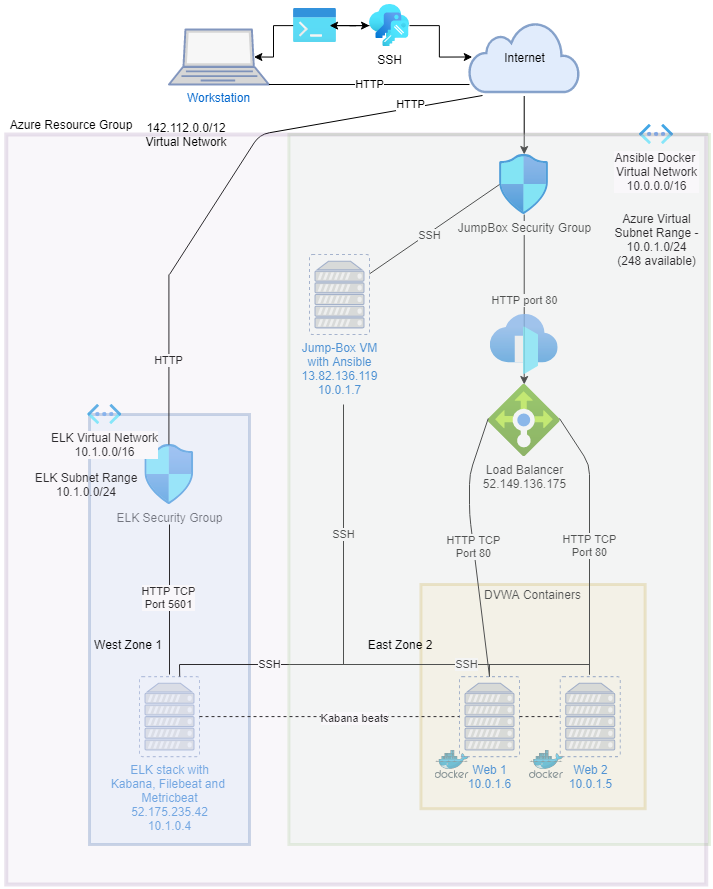

The diagram above was exported from draw.io. Its source (the exported page's mxGraphModel, read from the mxfile embedded in the PNG):
<mxGraphModel dx="2031" dy="1007" grid="1" gridSize="10" guides="1" tooltips="1" connect="1" arrows="1" fold="1" page="1" pageScale="1" pageWidth="850" pageHeight="1100" math="0" shadow="0">
  <root>
    <mxCell id="0" />
    <mxCell id="1" parent="0" />
    <mxCell id="I7eLPGNSHb6Zk4QtxWfe-39" value="" style="edgeStyle=orthogonalEdgeStyle;rounded=0;orthogonalLoop=1;jettySize=auto;html=1;entryX=0.06;entryY=0.5;entryDx=0;entryDy=0;entryPerimeter=0;" edge="1" parent="1" source="I7eLPGNSHb6Zk4QtxWfe-1" target="I7eLPGNSHb6Zk4QtxWfe-11">
      <mxGeometry relative="1" as="geometry" />
    </mxCell>
    <mxCell id="I7eLPGNSHb6Zk4QtxWfe-40" value="" style="edgeStyle=orthogonalEdgeStyle;rounded=0;orthogonalLoop=1;jettySize=auto;html=1;entryX=0.85;entryY=0.5;entryDx=0;entryDy=0;entryPerimeter=0;" edge="1" parent="1" source="I7eLPGNSHb6Zk4QtxWfe-71" target="I7eLPGNSHb6Zk4QtxWfe-26">
      <mxGeometry relative="1" as="geometry">
        <Array as="points">
          <mxPoint x="384" y="91" />
          <mxPoint x="384" y="123" />
        </Array>
      </mxGeometry>
    </mxCell>
    <mxCell id="I7eLPGNSHb6Zk4QtxWfe-1" value="SSH" style="aspect=fixed;html=1;points=[];align=center;image;fontSize=12;image=img/lib/azure2/security/Keys.svg;" vertex="1" parent="1">
      <mxGeometry x="480" y="70" width="40" height="42.23" as="geometry" />
    </mxCell>
    <mxCell id="I7eLPGNSHb6Zk4QtxWfe-5" value="Load Balancer&lt;br&gt;52.149.136.175" style="aspect=fixed;html=1;points=[];align=center;image;fontSize=12;image=img/lib/azure2/networking/Load_Balancers.svg;" vertex="1" parent="1">
      <mxGeometry x="598.72" y="450" width="72" height="72" as="geometry" />
    </mxCell>
    <mxCell id="I7eLPGNSHb6Zk4QtxWfe-10" value="" style="whiteSpace=wrap;html=1;aspect=fixed;opacity=40;perimeterSpacing=3;strokeWidth=3;fillColor=#fff2cc;strokeColor=#d6b656;" vertex="1" parent="1">
      <mxGeometry x="531.4399999999999" y="650" width="224.2" height="224.2" as="geometry" />
    </mxCell>
    <mxCell id="I7eLPGNSHb6Zk4QtxWfe-49" value="" style="edgeStyle=orthogonalEdgeStyle;rounded=0;orthogonalLoop=1;jettySize=auto;html=1;" edge="1" parent="1" source="I7eLPGNSHb6Zk4QtxWfe-11" target="I7eLPGNSHb6Zk4QtxWfe-30">
      <mxGeometry relative="1" as="geometry" />
    </mxCell>
    <mxCell id="I7eLPGNSHb6Zk4QtxWfe-11" value="Internet" style="html=1;outlineConnect=0;fillColor=#dae8fc;strokeColor=#6c8ebf;gradientDirection=north;strokeWidth=2;shape=mxgraph.networks.cloud;opacity=80;perimeterSpacing=4;" vertex="1" parent="1">
      <mxGeometry x="579.71" y="87.5" width="110" height="70" as="geometry" />
    </mxCell>
    <mxCell id="I7eLPGNSHb6Zk4QtxWfe-26" value="Workstation" style="fontColor=#0066CC;verticalAlign=top;verticalLabelPosition=bottom;labelPosition=center;align=center;html=1;outlineConnect=0;fillColor=#CCCCCC;strokeColor=#6881B3;gradientColor=none;gradientDirection=north;strokeWidth=2;shape=mxgraph.networks.laptop;opacity=80;" vertex="1" parent="1">
      <mxGeometry x="279.4100000000001" y="95" width="100" height="55" as="geometry" />
    </mxCell>
    <mxCell id="I7eLPGNSHb6Zk4QtxWfe-27" value="ELK Security Group" style="aspect=fixed;html=1;points=[];align=center;image;fontSize=12;image=img/lib/azure2/networking/Network_Security_Groups.svg;" vertex="1" parent="1">
      <mxGeometry x="255.30000000000004" y="510" width="49.41" height="60" as="geometry" />
    </mxCell>
    <mxCell id="I7eLPGNSHb6Zk4QtxWfe-28" value="Jump-Box VM&lt;br&gt;with Ansible&lt;br&gt;13.82.136.119&lt;br&gt;10.0.1.7" style="fontColor=#0066CC;verticalAlign=top;verticalLabelPosition=bottom;labelPosition=center;align=center;html=1;outlineConnect=0;fillColor=#CCCCCC;strokeColor=#6881B3;gradientColor=none;gradientDirection=north;strokeWidth=2;shape=mxgraph.networks.virtual_server;opacity=80;" vertex="1" parent="1">
      <mxGeometry x="420" y="320" width="60" height="80" as="geometry" />
    </mxCell>
    <mxCell id="I7eLPGNSHb6Zk4QtxWfe-29" value="ELK stack with&lt;br&gt;Kabana, Filebeat and&amp;nbsp;&lt;br&gt;Metricbeat&lt;br&gt;52.175.235.42&lt;br&gt;10.1.0.4" style="fontColor=#0066CC;verticalAlign=top;verticalLabelPosition=bottom;labelPosition=center;align=center;html=1;outlineConnect=0;fillColor=#CCCCCC;strokeColor=#6881B3;gradientColor=none;gradientDirection=north;strokeWidth=2;shape=mxgraph.networks.virtual_server;opacity=80;" vertex="1" parent="1">
      <mxGeometry x="250" y="742.1" width="60" height="80" as="geometry" />
    </mxCell>
    <mxCell id="I7eLPGNSHb6Zk4QtxWfe-42" value="HTTP port 80" style="edgeStyle=orthogonalEdgeStyle;rounded=0;orthogonalLoop=1;jettySize=auto;html=1;" edge="1" parent="1" source="I7eLPGNSHb6Zk4QtxWfe-30" target="I7eLPGNSHb6Zk4QtxWfe-5">
      <mxGeometry relative="1" as="geometry" />
    </mxCell>
    <mxCell id="I7eLPGNSHb6Zk4QtxWfe-30" value="JumpBox Security Group" style="aspect=fixed;html=1;points=[];align=center;image;fontSize=12;image=img/lib/azure2/networking/Network_Security_Groups.svg;direction=east;" vertex="1" parent="1">
      <mxGeometry x="610.01" y="220" width="49.41" height="60" as="geometry" />
    </mxCell>
    <mxCell id="I7eLPGNSHb6Zk4QtxWfe-36" value="HTTP" style="endArrow=none;html=1;exitX=1;exitY=1;exitDx=0;exitDy=0;exitPerimeter=0;entryX=0.036;entryY=0.853;entryDx=0;entryDy=0;entryPerimeter=0;" edge="1" parent="1" source="I7eLPGNSHb6Zk4QtxWfe-26" target="I7eLPGNSHb6Zk4QtxWfe-11">
      <mxGeometry x="0.0032" width="50" height="50" relative="1" as="geometry">
        <mxPoint x="470" y="80" as="sourcePoint" />
        <mxPoint x="600" y="88" as="targetPoint" />
        <mxPoint x="1" as="offset" />
      </mxGeometry>
    </mxCell>
    <mxCell id="I7eLPGNSHb6Zk4QtxWfe-41" value="" style="aspect=fixed;html=1;points=[];align=center;image;fontSize=12;image=img/lib/mscae/Docker.svg;strokeWidth=3;gradientColor=#ffffff;opacity=80;" vertex="1" parent="1">
      <mxGeometry x="545.5600000000001" y="816" width="34.15" height="28" as="geometry" />
    </mxCell>
    <mxCell id="I7eLPGNSHb6Zk4QtxWfe-53" value="Web 2&lt;br&gt;10.0.1.5&lt;br&gt;" style="fontColor=#0066CC;verticalAlign=top;verticalLabelPosition=bottom;labelPosition=center;align=center;html=1;outlineConnect=0;fillColor=#CCCCCC;strokeColor=#6881B3;gradientColor=none;gradientDirection=north;strokeWidth=2;shape=mxgraph.networks.virtual_server;opacity=80;" vertex="1" parent="1">
      <mxGeometry x="670.7199999999999" y="742.1" width="60" height="80" as="geometry" />
    </mxCell>
    <mxCell id="I7eLPGNSHb6Zk4QtxWfe-55" value="Web 1&lt;br&gt;10.0.1.6" style="fontColor=#0066CC;verticalAlign=top;verticalLabelPosition=bottom;labelPosition=center;align=center;html=1;outlineConnect=0;fillColor=#CCCCCC;strokeColor=#6881B3;gradientColor=none;gradientDirection=north;strokeWidth=2;shape=mxgraph.networks.virtual_server;opacity=80;" vertex="1" parent="1">
      <mxGeometry x="570" y="742.1" width="60" height="80" as="geometry" />
    </mxCell>
    <mxCell id="I7eLPGNSHb6Zk4QtxWfe-64" value="" style="whiteSpace=wrap;html=1;strokeColor=#6c8ebf;strokeWidth=3;fillColor=#dae8fc;opacity=40;direction=south;" vertex="1" parent="1">
      <mxGeometry x="200" y="480" width="160" height="430" as="geometry" />
    </mxCell>
    <mxCell id="I7eLPGNSHb6Zk4QtxWfe-68" value="" style="aspect=fixed;html=1;points=[];align=center;image;fontSize=12;image=img/lib/mscae/Docker.svg;strokeWidth=3;gradientColor=#ffffff;opacity=80;" vertex="1" parent="1">
      <mxGeometry x="640" y="816" width="34.15" height="28" as="geometry" />
    </mxCell>
    <mxCell id="I7eLPGNSHb6Zk4QtxWfe-73" value="" style="edgeStyle=none;rounded=0;jumpStyle=gap;orthogonalLoop=1;jettySize=auto;html=1;" edge="1" parent="1" source="I7eLPGNSHb6Zk4QtxWfe-71" target="I7eLPGNSHb6Zk4QtxWfe-1">
      <mxGeometry relative="1" as="geometry" />
    </mxCell>
    <mxCell id="I7eLPGNSHb6Zk4QtxWfe-71" value="" style="aspect=fixed;html=1;points=[];align=center;image;fontSize=12;image=img/lib/azure2/general/Powershell.svg;strokeWidth=1;gradientColor=#ffffff;opacity=80;" vertex="1" parent="1">
      <mxGeometry x="404" y="74.12" width="42.5" height="34" as="geometry" />
    </mxCell>
    <mxCell id="I7eLPGNSHb6Zk4QtxWfe-72" value="" style="edgeStyle=orthogonalEdgeStyle;rounded=0;orthogonalLoop=1;jettySize=auto;html=1;entryX=0.85;entryY=0.5;entryDx=0;entryDy=0;entryPerimeter=0;" edge="1" parent="1" source="I7eLPGNSHb6Zk4QtxWfe-1" target="I7eLPGNSHb6Zk4QtxWfe-71">
      <mxGeometry relative="1" as="geometry">
        <mxPoint x="480" y="91.10000000000002" as="sourcePoint" />
        <mxPoint x="415" y="122.5" as="targetPoint" />
      </mxGeometry>
    </mxCell>
    <mxCell id="I7eLPGNSHb6Zk4QtxWfe-78" value="HTTP" style="endArrow=none;html=1;" edge="1" parent="1">
      <mxGeometry x="0.626" y="4" width="50" height="50" relative="1" as="geometry">
        <mxPoint x="280" y="340" as="sourcePoint" />
        <mxPoint x="593" y="161" as="targetPoint" />
        <Array as="points">
          <mxPoint x="370" y="200" />
        </Array>
        <mxPoint as="offset" />
      </mxGeometry>
    </mxCell>
    <mxCell id="I7eLPGNSHb6Zk4QtxWfe-79" value="HTTP" style="endArrow=none;html=1;" edge="1" parent="1">
      <mxGeometry width="50" height="50" relative="1" as="geometry">
        <mxPoint x="279.41" y="510" as="sourcePoint" />
        <mxPoint x="279.41" y="340" as="targetPoint" />
      </mxGeometry>
    </mxCell>
    <mxCell id="I7eLPGNSHb6Zk4QtxWfe-80" value="HTTP TCP&lt;br&gt;Port 5601" style="endArrow=none;html=1;" edge="1" parent="1">
      <mxGeometry x="0.0204" y="1" width="50" height="50" relative="1" as="geometry">
        <mxPoint x="280" y="740" as="sourcePoint" />
        <mxPoint x="280" y="590" as="targetPoint" />
        <mxPoint as="offset" />
      </mxGeometry>
    </mxCell>
    <mxCell id="I7eLPGNSHb6Zk4QtxWfe-83" value="HTTP TCP&lt;br&gt;Port 80" style="endArrow=none;html=1;exitX=0.5;exitY=0;exitDx=0;exitDy=0;exitPerimeter=0;" edge="1" parent="1" source="I7eLPGNSHb6Zk4QtxWfe-55">
      <mxGeometry width="50" height="50" relative="1" as="geometry">
        <mxPoint x="580" y="680" as="sourcePoint" />
        <mxPoint x="598.72" y="484" as="targetPoint" />
        <Array as="points">
          <mxPoint x="580" y="580" />
          <mxPoint x="580" y="540" />
        </Array>
      </mxGeometry>
    </mxCell>
    <mxCell id="I7eLPGNSHb6Zk4QtxWfe-84" value="" style="endArrow=none;html=1;" edge="1" parent="1" source="I7eLPGNSHb6Zk4QtxWfe-55">
      <mxGeometry width="50" height="50" relative="1" as="geometry">
        <mxPoint x="599" y="740" as="sourcePoint" />
        <mxPoint x="600" y="730" as="targetPoint" />
      </mxGeometry>
    </mxCell>
    <mxCell id="I7eLPGNSHb6Zk4QtxWfe-85" value="SSH&lt;br&gt;" style="endArrow=none;html=1;" edge="1" parent="1">
      <mxGeometry width="50" height="50" relative="1" as="geometry">
        <mxPoint x="454" y="730" as="sourcePoint" />
        <mxPoint x="454" y="470" as="targetPoint" />
      </mxGeometry>
    </mxCell>
    <mxCell id="I7eLPGNSHb6Zk4QtxWfe-86" value="SSH" style="endArrow=none;html=1;" edge="1" parent="1" source="I7eLPGNSHb6Zk4QtxWfe-28">
      <mxGeometry x="-0.0904" y="-2" width="50" height="50" relative="1" as="geometry">
        <mxPoint x="290" y="640" as="sourcePoint" />
        <mxPoint x="610" y="250" as="targetPoint" />
        <mxPoint as="offset" />
      </mxGeometry>
    </mxCell>
    <mxCell id="I7eLPGNSHb6Zk4QtxWfe-87" value="SSH" style="endArrow=none;html=1;" edge="1" parent="1">
      <mxGeometry width="50" height="50" relative="1" as="geometry">
        <mxPoint x="700" y="730" as="sourcePoint" />
        <mxPoint x="454" y="730" as="targetPoint" />
      </mxGeometry>
    </mxCell>
    <mxCell id="I7eLPGNSHb6Zk4QtxWfe-88" value="" style="endArrow=none;html=1;" edge="1" parent="1">
      <mxGeometry width="50" height="50" relative="1" as="geometry">
        <mxPoint x="700" y="740" as="sourcePoint" />
        <mxPoint x="700" y="730" as="targetPoint" />
      </mxGeometry>
    </mxCell>
    <mxCell id="I7eLPGNSHb6Zk4QtxWfe-89" value="HTTP TCP&lt;br&gt;Port 80" style="endArrow=none;html=1;" edge="1" parent="1">
      <mxGeometry x="-0.024" width="50" height="50" relative="1" as="geometry">
        <mxPoint x="700" y="740" as="sourcePoint" />
        <mxPoint x="670" y="484" as="targetPoint" />
        <Array as="points">
          <mxPoint x="700" y="530" />
        </Array>
        <mxPoint as="offset" />
      </mxGeometry>
    </mxCell>
    <mxCell id="I7eLPGNSHb6Zk4QtxWfe-90" value="DVWA Containers" style="text;html=1;strokeColor=none;fillColor=none;align=center;verticalAlign=middle;whiteSpace=wrap;rounded=0;opacity=80;" vertex="1" parent="1">
      <mxGeometry x="589.9999999999999" y="650" width="107.07" height="20" as="geometry" />
    </mxCell>
    <mxCell id="I7eLPGNSHb6Zk4QtxWfe-91" value="SSH" style="endArrow=none;html=1;" edge="1" parent="1">
      <mxGeometry x="0.0928" width="50" height="50" relative="1" as="geometry">
        <mxPoint x="290" y="730" as="sourcePoint" />
        <mxPoint x="454.71" y="730" as="targetPoint" />
        <mxPoint as="offset" />
      </mxGeometry>
    </mxCell>
    <mxCell id="I7eLPGNSHb6Zk4QtxWfe-92" value="" style="endArrow=none;html=1;" edge="1" parent="1">
      <mxGeometry width="50" height="50" relative="1" as="geometry">
        <mxPoint x="290.21" y="742.1" as="sourcePoint" />
        <mxPoint x="290" y="730.1" as="targetPoint" />
      </mxGeometry>
    </mxCell>
    <mxCell id="I7eLPGNSHb6Zk4QtxWfe-94" value="" style="aspect=fixed;html=1;points=[];align=center;image;fontSize=12;image=img/lib/azure2/networking/Front_Doors.svg;strokeWidth=1;gradientColor=#ffffff;opacity=80;" vertex="1" parent="1">
      <mxGeometry x="600.71" y="380" width="68" height="60" as="geometry" />
    </mxCell>
    <mxCell id="I7eLPGNSHb6Zk4QtxWfe-95" value="ELK Virtual Network&lt;br&gt;10.1.0.0/16" style="aspect=fixed;html=1;points=[];align=center;image;fontSize=12;image=img/lib/azure2/networking/Virtual_Networks_Classic.svg;strokeWidth=1;gradientColor=#ffffff;opacity=80;" vertex="1" parent="1">
      <mxGeometry x="198.25000000000006" y="470" width="33.5" height="20" as="geometry" />
    </mxCell>
    <mxCell id="I7eLPGNSHb6Zk4QtxWfe-96" value="" style="whiteSpace=wrap;html=1;strokeColor=#82b366;strokeWidth=3;fillColor=#d5e8d4;opacity=20;direction=south;" vertex="1" parent="1">
      <mxGeometry x="399.41" y="200" width="420.59" height="710" as="geometry" />
    </mxCell>
    <mxCell id="I7eLPGNSHb6Zk4QtxWfe-97" style="edgeStyle=none;rounded=0;jumpStyle=gap;orthogonalLoop=1;jettySize=auto;html=1;exitX=0.5;exitY=1;exitDx=0;exitDy=0;" edge="1" parent="1" source="I7eLPGNSHb6Zk4QtxWfe-96" target="I7eLPGNSHb6Zk4QtxWfe-96">
      <mxGeometry relative="1" as="geometry" />
    </mxCell>
    <mxCell id="I7eLPGNSHb6Zk4QtxWfe-98" value="Ansible Docker &lt;br&gt;Virtual Network&lt;br&gt;10.0.0.0/16" style="aspect=fixed;html=1;points=[];align=center;image;fontSize=12;image=img/lib/azure2/networking/Virtual_Networks_Classic.svg;strokeWidth=1;gradientColor=#ffffff;opacity=80;" vertex="1" parent="1">
      <mxGeometry x="750" y="190" width="33.5" height="20" as="geometry" />
    </mxCell>
    <mxCell id="I7eLPGNSHb6Zk4QtxWfe-99" value="Azure Resource Group" style="text;html=1;strokeColor=none;fillColor=none;align=center;verticalAlign=middle;whiteSpace=wrap;rounded=0;opacity=80;" vertex="1" parent="1">
      <mxGeometry x="116.74999999999999" y="180" width="130" height="20" as="geometry" />
    </mxCell>
    <mxCell id="I7eLPGNSHb6Zk4QtxWfe-100" value="Azure Virtual Subnet Range - 10.0.1.0/24&lt;br&gt;(248 available)" style="text;html=1;strokeColor=none;fillColor=none;align=center;verticalAlign=middle;whiteSpace=wrap;rounded=0;opacity=80;" vertex="1" parent="1">
      <mxGeometry x="713.5" y="290" width="106.5" height="30" as="geometry" />
    </mxCell>
    <mxCell id="I7eLPGNSHb6Zk4QtxWfe-102" value="ELK Subnet Range&lt;br&gt;10.1.0.0/24&lt;br&gt;" style="text;html=1;strokeColor=none;fillColor=none;align=center;verticalAlign=middle;whiteSpace=wrap;rounded=0;opacity=80;" vertex="1" parent="1">
      <mxGeometry x="139.3" y="540" width="116" height="20" as="geometry" />
    </mxCell>
    <mxCell id="I7eLPGNSHb6Zk4QtxWfe-110" value="" style="endArrow=none;dashed=1;html=1;exitX=1;exitY=0.5;exitDx=0;exitDy=0;exitPerimeter=0;entryX=0;entryY=0.5;entryDx=0;entryDy=0;entryPerimeter=0;" edge="1" parent="1" source="I7eLPGNSHb6Zk4QtxWfe-29" target="I7eLPGNSHb6Zk4QtxWfe-55">
      <mxGeometry width="50" height="50" relative="1" as="geometry">
        <mxPoint x="600" y="700" as="sourcePoint" />
        <mxPoint x="650" y="650" as="targetPoint" />
      </mxGeometry>
    </mxCell>
    <mxCell id="I7eLPGNSHb6Zk4QtxWfe-112" value="Kabana beats" style="edgeLabel;html=1;align=center;verticalAlign=middle;resizable=0;points=[];" vertex="1" connectable="0" parent="I7eLPGNSHb6Zk4QtxWfe-110">
      <mxGeometry x="0.1923" y="-1" relative="1" as="geometry">
        <mxPoint as="offset" />
      </mxGeometry>
    </mxCell>
    <mxCell id="I7eLPGNSHb6Zk4QtxWfe-111" value="" style="endArrow=none;dashed=1;html=1;exitX=1;exitY=0.5;exitDx=0;exitDy=0;exitPerimeter=0;entryX=0;entryY=0.5;entryDx=0;entryDy=0;entryPerimeter=0;" edge="1" parent="1" source="I7eLPGNSHb6Zk4QtxWfe-55" target="I7eLPGNSHb6Zk4QtxWfe-53">
      <mxGeometry width="50" height="50" relative="1" as="geometry">
        <mxPoint x="600" y="700" as="sourcePoint" />
        <mxPoint x="650" y="650" as="targetPoint" />
      </mxGeometry>
    </mxCell>
    <mxCell id="I7eLPGNSHb6Zk4QtxWfe-115" value="" style="rounded=0;whiteSpace=wrap;html=1;strokeWidth=4;opacity=20;fillColor=#e1d5e7;strokeColor=#9673a6;" vertex="1" parent="1">
      <mxGeometry x="116.75" y="200" width="700" height="750" as="geometry" />
    </mxCell>
    <mxCell id="I7eLPGNSHb6Zk4QtxWfe-117" value="142.112.0.0/12&lt;br&gt;Virtual Network" style="text;html=1;strokeColor=none;fillColor=none;align=center;verticalAlign=middle;whiteSpace=wrap;rounded=0;opacity=20;" vertex="1" parent="1">
      <mxGeometry x="246.75" y="190" width="100" height="20" as="geometry" />
    </mxCell>
    <mxCell id="I7eLPGNSHb6Zk4QtxWfe-120" value="West Zone 1" style="text;html=1;strokeColor=none;fillColor=none;align=center;verticalAlign=middle;whiteSpace=wrap;rounded=0;opacity=20;" vertex="1" parent="1">
      <mxGeometry x="197.66" y="700" width="81.75" height="20" as="geometry" />
    </mxCell>
    <mxCell id="I7eLPGNSHb6Zk4QtxWfe-121" value="East Zone 2" style="text;html=1;strokeColor=none;fillColor=none;align=center;verticalAlign=middle;whiteSpace=wrap;rounded=0;opacity=20;" vertex="1" parent="1">
      <mxGeometry x="470" y="700" width="81.75" height="20" as="geometry" />
    </mxCell>
  </root>
</mxGraphModel>